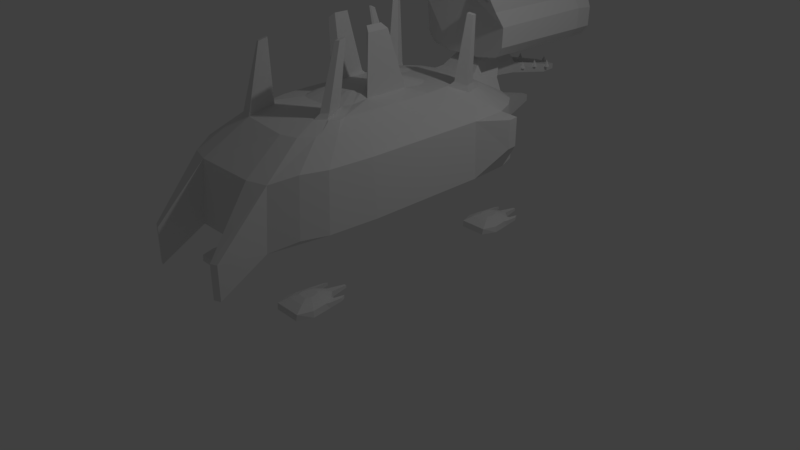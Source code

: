 # Source: Enemy1.blend  (saved by Blender 2.78.0; exported with 4.5.12 LTS)
import bpy
from mathutils import Matrix  # noqa: F401  (used for matrix-valued properties, if any)

bpy.ops.wm.read_factory_settings(use_empty=True)
scene = bpy.context.scene
scene.name = 'Scene'

# ---- collections
col_collection_1 = bpy.data.collections.new('Collection 1'); scene.collection.children.link(col_collection_1)

# ---- world
world_world = bpy.data.worlds.new('World'); scene.world = world_world
world_world.color = (0.05088, 0.05088, 0.05088)
world_world.use_sun_shadow = False
world_world.sun_shadow_jitter_overblur = 0.0
world_world.cycles.sampling_method = 'MANUAL'

# ---- cameras
cam_camera = bpy.data.cameras.new('Camera')
cam_camera.clip_end = 100.0
cam_camera.lens = 35.0
cam_camera.sensor_width = 32.0
cam_camera.sensor_height = 18.0
cam_camera.ortho_scale = 7.314
cam_camera.dof.focus_distance = 0.0
cam_camera.dof.aperture_fstop = 128.0

# ---- lights
light_lamp = bpy.data.lights.new('Lamp', 'POINT')
light_lamp.transmission_factor = 0.0
light_lamp.cutoff_distance = 30.0
light_lamp.energy = 100.0
light_lamp.shadow_buffer_clip_start = 1.001
light_lamp.shadow_soft_size = 0.1
light_lamp.shadow_maximum_resolution = 0.006
light_lamp.use_absolute_resolution = True

# ---- meshes
me_cube_005 = bpy.data.meshes.new('Cube.005')
me_cube_005.from_pydata([(-0.6029, -0.696, -1.168), (-0.6029, -0.696, -1.03), (-0.6534, -0.6455, -1.03), (-0.6534, -0.6455, -1.168), (-0.6126, -0.6069, -1.142), (-0.6126, -0.6069, -1.057), (-0.6437, -0.5758, -1.057), (-0.6437, -0.5758, -1.142), (-0.9767, -0.6427, -1.167), (-0.9767, -0.6427, -1.032), (-1.026, -0.6921, -1.032), (-1.026, -0.6921, -1.167), (-0.9879, -0.5555, -1.136), (-0.9879, -0.5555, -1.063), (-1.015, -0.5824, -1.063), (-1.015, -0.5824, -1.136), (-0.8306, -0.4968, -1.068), (-0.8306, -0.4968, -1.131), (-0.7989, -0.4968, -1.131), (-0.7989, -0.4968, -1.068), (-0.7978, -0.7073, -0.8656), (-0.7653, -0.7173, -0.8656), (-0.7315, -0.7743, -0.8656), (-0.7415, -0.7411, -0.8656), (-0.7544, -0.8063, -0.8656), (-0.8317, -0.7073, -0.8656), (-0.8642, -0.7173, -0.8656), (-0.888, -0.7411, -0.8656), (-0.898, -0.7743, -0.8656), (-0.8751, -0.8063, -0.8656), (-0.785, -0.675, -0.9129), (-0.7274, -0.6924, -0.9129), (-0.6678, -0.7931, -0.9129), (-0.6852, -0.7346, -0.9129), (-0.9617, -0.7931, -0.9129), (-0.9443, -0.7346, -0.9129), (-0.8445, -0.675, -0.9129), (-0.9022, -0.6924, -0.9129), (-0.6738, -0.6571, -1.01), (-0.6056, -0.7252, -1.01), (-0.7704, -0.6145, -1.017), (-0.5813, -0.8192, -1.013), (-0.5974, -0.7247, -1.174), (-0.6681, -0.654, -1.174), (-0.5692, -0.8235, -1.166), (-0.7691, -0.6061, -1.166), (-1.024, -0.7252, -1.01), (-0.9558, -0.6571, -1.01), (-1.048, -0.8192, -1.013), (-0.8592, -0.6145, -1.017), (-0.9614, -0.654, -1.174), (-1.032, -0.7247, -1.174), (-0.8604, -0.6061, -1.166), (-1.06, -0.8235, -1.166), (-0.7021, -0.8511, -0.9129), (-0.9275, -0.8511, -0.9129), (-0.6404, -0.9101, -1.013), (-0.6481, -0.9151, -1.166), (-0.9891, -0.9101, -1.013), (-0.9814, -0.9151, -1.166)], [], [(9, 8, 12, 13), (46, 47, 9, 10), (50, 51, 11, 8), (51, 46, 10, 11), (13, 12, 15, 14), (10, 9, 13, 14), (8, 11, 15, 12), (11, 10, 14, 15), (17, 16, 19, 18), (40, 45, 18, 19), (52, 49, 16, 17), (45, 52, 17, 18), (3, 2, 6, 7), (0, 3, 7, 4), (2, 1, 5, 6), (5, 4, 7, 6), (38, 39, 1, 2), (39, 42, 0, 1), (43, 38, 2, 3), (1, 0, 4, 5), (55, 54, 24, 29), (31, 30, 20, 21), (36, 37, 26, 25), (30, 36, 25, 20), (33, 31, 21, 23), (35, 34, 28, 27), (37, 35, 27, 26), (54, 32, 22, 24), (34, 55, 29, 28), (22, 23, 21, 20, 25, 26, 27, 28, 29, 24), (39, 38, 31, 33), (56, 41, 32, 54), (40, 49, 36, 30), (49, 47, 37, 36), (46, 48, 34, 35), (41, 39, 33, 32), (38, 40, 30, 31), (47, 46, 35, 37), (58, 56, 54, 55), (44, 41, 56, 57), (38, 43, 45, 40), (42, 43, 3, 0), (41, 44, 42, 39), (59, 58, 48, 53), (46, 51, 53, 48), (47, 50, 8, 9), (49, 52, 50, 47), (32, 33, 23, 22), (57, 56, 58, 59), (53, 51, 50, 52, 45, 43, 42, 44, 57, 59), (49, 40, 19, 16), (48, 58, 55, 34)])
me_cube_005.use_remesh_preserve_volume = False
me_cube_005.use_remesh_preserve_attributes = False
me_cube_005.use_mirror_vertex_groups = False
me_cube_005.update()
me_cube_004 = bpy.data.meshes.new('Cube.004')
me_cube_004.from_pydata([(-0.7989, 1.003, -1.068), (-0.7989, 1.003, -1.131), (-0.8306, 1.003, -1.131), (-0.8306, 1.003, -1.068), (-1.015, 0.9176, -1.136), (-1.015, 0.9176, -1.063), (-0.9879, 0.9445, -1.063), (-0.9879, 0.9445, -1.136), (-1.026, 0.8079, -1.167), (-1.026, 0.8079, -1.032), (-0.9767, 0.8573, -1.032), (-0.9767, 0.8573, -1.167), (-0.6437, 0.9242, -1.142), (-0.6437, 0.9242, -1.057), (-0.6126, 0.8931, -1.057), (-0.6126, 0.8931, -1.142), (-0.6534, 0.8545, -1.168), (-0.6534, 0.8545, -1.03), (-0.6029, 0.804, -1.03), (-0.6029, 0.804, -1.168), (-0.7978, 0.7927, -0.8656), (-0.7653, 0.7827, -0.8656), (-0.7315, 0.7257, -0.8656), (-0.7415, 0.7589, -0.8656), (-0.7544, 0.6937, -0.8656), (-0.8317, 0.7927, -0.8656), (-0.8642, 0.7827, -0.8656), (-0.888, 0.7589, -0.8656), (-0.898, 0.7257, -0.8656), (-0.8751, 0.6937, -0.8656), (-0.785, 0.825, -0.9129), (-0.7274, 0.8076, -0.9129), (-0.6678, 0.7069, -0.9129), (-0.6852, 0.7654, -0.9129), (-0.9617, 0.7069, -0.9129), (-0.9443, 0.7654, -0.9129), (-0.8445, 0.825, -0.9129), (-0.9022, 0.8076, -0.9129), (-0.6738, 0.8429, -1.01), (-0.6056, 0.7748, -1.01), (-0.7704, 0.8855, -1.017), (-0.5813, 0.6808, -1.013), (-0.5974, 0.7753, -1.174), (-0.6681, 0.846, -1.174), (-0.5692, 0.6765, -1.166), (-0.7691, 0.8939, -1.166), (-1.024, 0.7748, -1.01), (-0.9558, 0.8429, -1.01), (-1.048, 0.6808, -1.013), (-0.8592, 0.8855, -1.017), (-0.9614, 0.846, -1.174), (-1.032, 0.7753, -1.174), (-0.8604, 0.8939, -1.166), (-1.06, 0.6765, -1.166), (-0.7021, 0.6489, -0.9129), (-0.9275, 0.6489, -0.9129), (-0.6404, 0.5899, -1.013), (-0.6481, 0.5849, -1.166), (-0.9891, 0.5899, -1.013), (-0.9814, 0.5849, -1.166)], [], [(45, 52, 2, 1), (52, 49, 3, 2), (40, 45, 1, 0), (2, 3, 0, 1), (8, 9, 5, 4), (11, 8, 4, 7), (9, 10, 6, 5), (6, 7, 4, 5), (51, 46, 9, 8), (50, 51, 8, 11), (46, 47, 10, 9), (10, 11, 7, 6), (16, 17, 13, 12), (19, 16, 12, 15), (17, 18, 14, 13), (14, 15, 12, 13), (38, 39, 18, 17), (39, 42, 19, 18), (43, 38, 17, 16), (18, 19, 15, 14), (55, 54, 24, 29), (31, 30, 20, 21), (36, 37, 26, 25), (30, 36, 25, 20), (33, 31, 21, 23), (35, 34, 28, 27), (37, 35, 27, 26), (54, 32, 22, 24), (34, 55, 29, 28), (22, 23, 21, 20, 25, 26, 27, 28, 29, 24), (39, 38, 31, 33), (56, 41, 32, 54), (40, 49, 36, 30), (49, 47, 37, 36), (46, 48, 34, 35), (41, 39, 33, 32), (38, 40, 30, 31), (47, 46, 35, 37), (58, 56, 54, 55), (44, 41, 56, 57), (38, 43, 45, 40), (42, 43, 16, 19), (41, 44, 42, 39), (59, 58, 48, 53), (46, 51, 53, 48), (47, 50, 11, 10), (49, 52, 50, 47), (32, 33, 23, 22), (57, 56, 58, 59), (53, 51, 50, 52, 45, 43, 42, 44, 57, 59), (49, 40, 0, 3), (48, 58, 55, 34)])
me_cube_004.use_remesh_preserve_volume = False
me_cube_004.use_remesh_preserve_attributes = False
me_cube_004.use_mirror_vertex_groups = False
me_cube_004.update()
me_cube_003 = bpy.data.meshes.new('Cube.003')
me_cube_003.from_pydata([(0.5472, 0.5849, -1.166), (0.5395, 0.5899, -1.013), (0.8806, 0.5849, -1.166), (0.8882, 0.5899, -1.013), (0.6012, 0.6489, -0.9129), (0.8266, 0.6489, -0.9129), (0.4684, 0.6765, -1.166), (0.6683, 0.8939, -1.166), (0.4965, 0.7753, -1.174), (0.5672, 0.846, -1.174), (0.6695, 0.8855, -1.017), (0.4804, 0.6808, -1.013), (0.5729, 0.8429, -1.01), (0.5047, 0.7748, -1.01), (0.7595, 0.8939, -1.166), (0.9594, 0.6765, -1.166), (0.8605, 0.846, -1.174), (0.9313, 0.7753, -1.174), (0.9474, 0.6808, -1.013), (0.7583, 0.8855, -1.017), (0.9231, 0.7748, -1.01), (0.8549, 0.8429, -1.01), (0.6265, 0.8076, -0.9129), (0.6841, 0.825, -0.9129), (0.5843, 0.7654, -0.9129), (0.5669, 0.7069, -0.9129), (0.8435, 0.7654, -0.9129), (0.8608, 0.7069, -0.9129), (0.8013, 0.8076, -0.9129), (0.7437, 0.825, -0.9129), (0.6535, 0.6937, -0.8656), (0.6306, 0.7257, -0.8656), (0.6406, 0.7589, -0.8656), (0.6645, 0.7827, -0.8656), (0.697, 0.7927, -0.8656), (0.7743, 0.6937, -0.8656), (0.7871, 0.7589, -0.8656), (0.7972, 0.7257, -0.8656), (0.7633, 0.7827, -0.8656), (0.7308, 0.7927, -0.8656), (0.9257, 0.804, -1.168), (0.9257, 0.804, -1.03), (0.8753, 0.8545, -1.03), (0.8753, 0.8545, -1.168), (0.9161, 0.8931, -1.142), (0.9161, 0.8931, -1.057), (0.8849, 0.9242, -1.057), (0.8849, 0.9242, -1.142), (0.552, 0.8573, -1.167), (0.552, 0.8573, -1.032), (0.5026, 0.8079, -1.032), (0.5026, 0.8079, -1.167), (0.5407, 0.9445, -1.136), (0.5407, 0.9445, -1.063), (0.5139, 0.9176, -1.063), (0.5139, 0.9176, -1.136), (0.6981, 1.003, -1.068), (0.6981, 1.003, -1.131), (0.7297, 1.003, -1.131), (0.7297, 1.003, -1.068)], [], [(11, 1, 4, 25), (10, 19, 59, 56), (6, 8, 9, 7, 14, 16, 17, 15, 2, 0), (2, 3, 1, 0), (27, 26, 36, 37), (10, 7, 9, 12), (12, 9, 48, 49), (13, 8, 6, 11), (0, 1, 11, 6), (18, 15, 17, 20), (17, 16, 43, 40), (21, 16, 14, 19), (15, 18, 3, 2), (1, 3, 5, 4), (12, 13, 24, 22), (21, 19, 29, 28), (18, 20, 26, 27), (13, 11, 25, 24), (10, 12, 22, 23), (19, 10, 23, 29), (3, 18, 27, 5), (20, 21, 28, 26), (37, 36, 38, 39, 34, 33, 32, 31, 30, 35), (25, 4, 30, 31), (5, 27, 37, 35), (22, 24, 32, 33), (24, 25, 31, 32), (26, 28, 38, 36), (29, 23, 34, 39), (23, 22, 33, 34), (28, 29, 39, 38), (4, 5, 35, 30), (41, 40, 44, 45), (16, 21, 42, 43), (20, 17, 40, 41), (21, 20, 41, 42), (45, 44, 47, 46), (42, 41, 45, 46), (40, 43, 47, 44), (43, 42, 46, 47), (49, 48, 52, 53), (13, 12, 49, 50), (9, 8, 51, 48), (8, 13, 50, 51), (53, 52, 55, 54), (50, 49, 53, 54), (48, 51, 55, 52), (51, 50, 54, 55), (57, 56, 59, 58), (19, 14, 58, 59), (7, 10, 56, 57), (14, 7, 57, 58)])
me_cube_003.use_remesh_preserve_volume = False
me_cube_003.use_remesh_preserve_attributes = False
me_cube_003.use_mirror_vertex_groups = False
me_cube_003.update()
me_cube_002 = bpy.data.meshes.new('Cube.002')
me_cube_002.from_pydata([(0.7308, -0.7073, -0.8656), (0.7633, -0.7173, -0.8656), (0.7972, -0.7743, -0.8656), (0.7871, -0.7411, -0.8656), (0.7743, -0.8063, -0.8656), (0.697, -0.7073, -0.8656), (0.6645, -0.7173, -0.8656), (0.6406, -0.7411, -0.8656), (0.6306, -0.7743, -0.8656), (0.6535, -0.8063, -0.8656), (0.7437, -0.675, -0.9129), (0.8013, -0.6924, -0.9129), (0.8608, -0.7931, -0.9129), (0.8435, -0.7346, -0.9129), (0.5669, -0.7931, -0.9129), (0.5843, -0.7346, -0.9129), (0.6841, -0.675, -0.9129), (0.6265, -0.6924, -0.9129), (0.8549, -0.6571, -1.01), (0.9231, -0.7252, -1.01), (0.7583, -0.6145, -1.017), (0.9474, -0.8192, -1.013), (0.9313, -0.7247, -1.174), (0.8605, -0.654, -1.174), (0.9594, -0.8235, -1.166), (0.7595, -0.6061, -1.166), (0.5047, -0.7252, -1.01), (0.5729, -0.6571, -1.01), (0.4804, -0.8192, -1.013), (0.6695, -0.6145, -1.017), (0.5672, -0.654, -1.174), (0.4965, -0.7247, -1.174), (0.6683, -0.6061, -1.166), (0.4684, -0.8235, -1.166), (0.8266, -0.8511, -0.9129), (0.6012, -0.8511, -0.9129), (0.8882, -0.9101, -1.013), (0.8806, -0.9151, -1.166), (0.5395, -0.9101, -1.013), (0.5472, -0.9151, -1.166), (0.9257, -0.696, -1.168), (0.9257, -0.696, -1.03), (0.8753, -0.6455, -1.03), (0.8753, -0.6455, -1.168), (0.9161, -0.6069, -1.142), (0.9161, -0.6069, -1.057), (0.8849, -0.5758, -1.057), (0.8849, -0.5758, -1.142), (0.552, -0.6427, -1.167), (0.552, -0.6427, -1.032), (0.5026, -0.6921, -1.032), (0.5026, -0.6921, -1.167), (0.5407, -0.5555, -1.136), (0.5407, -0.5555, -1.063), (0.5139, -0.5824, -1.063), (0.5139, -0.5824, -1.136), (0.6981, -0.4968, -1.068), (0.6981, -0.4968, -1.131), (0.7297, -0.4968, -1.131), (0.7297, -0.4968, -1.068)], [], [(35, 34, 4, 9), (11, 10, 0, 1), (16, 17, 6, 5), (10, 16, 5, 0), (13, 11, 1, 3), (15, 14, 8, 7), (17, 15, 7, 6), (34, 12, 2, 4), (14, 35, 9, 8), (2, 3, 1, 0, 5, 6, 7, 8, 9, 4), (19, 18, 11, 13), (36, 21, 12, 34), (20, 29, 16, 10), (29, 27, 17, 16), (26, 28, 14, 15), (21, 19, 13, 12), (18, 20, 10, 11), (27, 26, 15, 17), (38, 36, 34, 35), (24, 21, 36, 37), (18, 23, 25, 20), (22, 23, 43, 40), (21, 24, 22, 19), (39, 38, 28, 33), (26, 31, 33, 28), (27, 30, 48, 49), (29, 32, 30, 27), (12, 13, 3, 2), (37, 36, 38, 39), (33, 31, 30, 32, 25, 23, 22, 24, 37, 39), (29, 20, 59, 56), (28, 38, 35, 14), (41, 40, 44, 45), (23, 18, 42, 43), (19, 22, 40, 41), (18, 19, 41, 42), (45, 44, 47, 46), (42, 41, 45, 46), (40, 43, 47, 44), (43, 42, 46, 47), (49, 48, 52, 53), (26, 27, 49, 50), (30, 31, 51, 48), (31, 26, 50, 51), (53, 52, 55, 54), (50, 49, 53, 54), (48, 51, 55, 52), (51, 50, 54, 55), (57, 56, 59, 58), (20, 25, 58, 59), (32, 29, 56, 57), (25, 32, 57, 58)])
me_cube_002.use_remesh_preserve_volume = False
me_cube_002.use_remesh_preserve_attributes = False
me_cube_002.use_mirror_vertex_groups = False
me_cube_002.update()
me_cube_001 = bpy.data.meshes.new('Cube.001')
me_cube_001.from_pydata([(0.2975, -0.738, 2.629), (0.51, -0.7069, 2.629), (0.9937, -0.3652, 0.6507), (0.4046, -1.041, 0.4525), (0.9502, -0.6865, 0.6507), (0.8446, -0.8446, 0.6507), (0.682, -1.002, 0.4525), (0.4099, -1.006, 1.963), (0.9608, -0.3817, 2.109), (0.6648, -0.9672, 1.963), (0.8174, -0.8174, 2.109), (0.92, -0.6639, 2.109), (-0.4037, -1.039, 0.4361), (-0.9937, -0.4412, 0.6507), (-0.6829, -0.9986, 0.4361), (-0.8446, -0.8598, 0.6507), (-0.9502, -0.7625, 0.6507), (-0.9608, -0.4501, 2.109), (-0.4092, -1.003, 1.965), (-0.92, -0.7323, 2.109), (-0.8174, -0.8288, 2.109), (-0.6655, -0.9647, 1.965), (-1.025, 0.401, 0.6874), (-0.3687, 1.003, 0.6277), (-0.9856, 0.6885, 0.6874), (-0.8446, 0.8446, 0.6507), (-0.6865, 0.9502, 0.6507), (-0.401, 0.9792, 2.138), (-0.9926, 0.407, 2.141), (-0.6639, 0.92, 2.109), (-0.8174, 0.8174, 2.109), (-0.9543, 0.6701, 2.141), (0.3687, 1.003, 0.6277), (1.026, 0.4124, 0.7029), (0.6865, 0.9502, 0.6507), (0.8446, 0.8446, 0.6507), (0.987, 0.6871, 0.7029), (0.9935, 0.4161, 2.141), (0.401, 0.9792, 2.138), (0.9555, 0.6689, 2.141), (0.8174, 0.8174, 2.109), (0.6639, 0.92, 2.109), (0.6261, -0.6261, 2.633), (0.7049, -0.5082, 2.633), (0.738, -0.2975, 2.629), (-0.2873, -0.7304, 2.72), (-0.4807, -0.7008, 2.708), (-0.6261, -0.6261, 2.633), (-0.7069, -0.5214, 2.629), (-0.738, -0.3089, 2.629), (-0.51, 0.7069, 2.629), (-0.3105, 0.7353, 2.633), (-0.6261, 0.6261, 2.633), (-0.7049, 0.5082, 2.633), (-0.738, 0.2975, 2.629), (0.7049, 0.5082, 2.633), (0.738, 0.2975, 2.629), (0.6261, 0.6261, 2.633), (0.51, 0.7069, 2.629), (0.3105, 0.7353, 2.633), (-0.2222, -0.5783, 2.892), (-0.3771, -0.557, 2.882), (0.5723, -0.2284, 2.811), (0.551, -0.3973, 2.815), (0.4911, -0.4911, 2.818), (0.3973, -0.551, 2.815), (0.2284, -0.5723, 2.811), (-0.4894, -0.4894, 2.815), (-0.548, -0.3954, 2.811), (-0.5723, -0.2284, 2.811), (-0.3954, 0.548, 2.811), (-0.2284, 0.5723, 2.811), (-0.4894, 0.4894, 2.815), (-0.551, 0.3973, 2.815), (-0.5723, 0.2284, 2.811), (0.551, 0.3973, 2.815), (0.5723, 0.2284, 2.811), (0.4894, 0.4894, 2.815), (0.3954, 0.548, 2.811), (0.2284, 0.5723, 2.811), (-0.1491, -0.37, 2.867), (-0.2557, -0.3544, 2.867), (0.3715, -0.1556, 2.926), (0.3544, -0.2557, 2.867), (0.314, -0.314, 2.861), (0.2549, -0.3535, 2.861), (0.1491, -0.37, 2.867), (-0.3148, -0.3148, 2.867), (-0.3544, -0.2557, 2.867), (-0.3688, -0.1557, 2.861), (-0.2818, 0.3471, 2.929), (-0.1491, 0.37, 2.867), (-0.3368, 0.3103, 2.929), (-0.3544, 0.2557, 2.867), (-0.3688, 0.1557, 2.861), (0.3544, 0.2557, 2.867), (0.3715, 0.1394, 2.926), (0.3148, 0.3148, 2.867), (0.2557, 0.3544, 2.867), (0.1491, 0.37, 2.867), (-0.08782, -0.2293, 3.056), (-0.1584, -0.2194, 3.056), (0.2352, -0.0958, 3.134), (0.2194, -0.1584, 3.056), (0.195, -0.195, 3.056), (0.1584, -0.2194, 3.056), (0.08782, -0.2293, 3.056), (-0.195, -0.195, 3.056), (-0.2194, -0.1584, 3.056), (-0.223, -0.09135, 3.067), (-0.1973, 0.219, 3.13), (-0.08782, 0.2293, 3.056), (-0.2302, 0.197, 3.13), (-0.2194, 0.1584, 3.056), (-0.223, 0.09135, 3.067), (0.2194, 0.1584, 3.056), (0.2352, 0.07554, 3.134), (0.195, 0.195, 3.056), (0.1584, 0.2194, 3.056), (0.08782, 0.2293, 3.056), (-0.6703, 0.5035, 2.67), (-0.6133, 0.5888, 2.67), (-0.5718, 0.4285, 2.811), (-0.5224, 0.5026, 2.811), (0.6615, -0.5044, 2.678), (0.6116, -0.579, 2.678), (-0.5044, -0.6615, 2.678), (-0.579, -0.6116, 2.678), (0.6272, 0.5787, 2.796), (0.6772, 0.504, 2.796), (0.5748, -0.4365, 2.803), (0.53, -0.5036, 2.803), (-0.4365, -0.5748, 2.803), (-0.5036, -0.53, 2.803), (0.5469, 0.5031, 2.919), (0.5906, 0.4376, 2.919), (-0.6703, 0.5035, 2.67), (-0.6133, 0.5888, 2.67), (-0.5718, 0.4285, 2.811), (-0.5224, 0.5026, 2.811), (-0.6754, 0.5127, 2.783), (-0.6251, 0.5879, 2.783), (-0.5884, 0.4461, 2.908), (-0.5444, 0.5119, 2.908), (-0.7195, 0.5635, 4.412), (-0.695, 0.6001, 4.412), (-0.6772, 0.5314, 4.472), (-0.6561, 0.5631, 4.472), (0.7089, 0.54, 4.494), (0.7324, 0.5048, 4.494), (0.6715, 0.5045, 4.551), (0.6918, 0.4741, 4.551), (-0.3386, -0.1246, 2.966), (-0.3386, 0.1038, 2.966), (-0.2293, -0.08999, 3.147), (-0.2293, 0.06917, 3.147), (-0.3157, -0.1354, 4.511), (-0.3157, -0.003399, 4.511), (-0.2523, -0.1159, 4.616), (-0.2523, -0.02287, 4.616), (0.3716, 0.005833, 4.405), (0.3716, -0.1409, 4.405), (0.3005, -0.01491, 4.523), (0.3005, -0.1202, 4.523), (0.4886, -0.4783, 2.943), (0.4295, -0.5178, 2.943), (0.3668, -0.3491, 2.943), (0.3228, -0.3784, 2.943), (0.646, -0.4551, 4.56), (0.6156, -0.4754, 4.56), (0.5835, -0.3891, 4.56), (0.5612, -0.404, 4.56), (-0.1736, -0.6724, 4.391), (-0.2228, -0.6626, 4.391), (-0.1463, -0.6216, 4.46), (-0.1892, -0.613, 4.46), (-0.4911, 0.2752, 4.421), (-0.4735, 0.2869, 4.421), (-0.4487, 0.2306, 4.506), (-0.4367, 0.2385, 4.506), (-1.181, 0.6819, 1.275), (-1.181, 0.6819, 2.082), (-1.196, 0.6047, 2.082), (-1.196, 0.6047, 1.275), (1.19, 0.6743, 2.104), (1.204, 0.603, 2.104), (1.204, 0.603, 1.358), (1.19, 0.6743, 1.358), (-0.3319, 0.9794, 2.454), (0.3319, 0.9794, 2.454), (-0.2701, 0.787, 2.684), (0.2701, 0.787, 2.684), (-0.2164, 1.065, 2.983), (0.2164, 1.065, 2.983), (-0.1799, 0.9386, 3.134), (0.1799, 0.9386, 3.134), (-0.6403, -1.269, -0.3583), (-0.5511, -1.286, -0.3583), (-0.5511, -1.286, 0.5738), (-0.6403, -1.269, 0.5738), (0.6366, -1.288, 0.5805), (0.5548, -1.305, 0.5805), (0.5548, -1.305, -0.2746), (0.6366, -1.288, -0.2746), (-0.1924, 1.119, 1.702), (-0.1924, 1.119, 0.9325), (0.1924, 1.119, 0.9325), (0.1924, 1.119, 1.702), (-0.04567, 1.486, 1.409), (-0.04567, 1.486, 1.226), (0.04567, 1.486, 1.226), (0.04567, 1.486, 1.409), (-0.2068, 0.9515, 3.055), (-0.2335, 0.9403, 2.712), (-0.03116, 0.8303, 4.65), (-0.6246, 0.8303, 3.949), (-0.2298, 0.8303, 4.594), (-0.4414, 0.7865, 4.519), (-0.5671, 0.7865, 4.331), (-0.6267, 1.589, 3.966), (-0.02091, 1.589, 4.652), (-0.5704, 1.549, 4.317), (-0.442, 1.549, 4.509), (-0.2314, 1.589, 4.598), (0.6443, 0.8303, 3.949), (0.05081, 0.8303, 4.65), (0.5898, 0.7843, 4.332), (0.4634, 0.7843, 4.521), (0.2495, 0.8303, 4.594), (0.04056, 1.589, 4.652), (0.6463, 1.589, 3.966), (0.2511, 1.589, 4.598), (0.4636, 1.552, 4.511), (0.5926, 1.552, 4.318), (0.2619, 0.8303, 3.067), (0.6367, 0.8303, 3.442), (0.5361, 0.8303, 3.168), (0.6407, 1.589, 3.425), (0.2792, 1.589, 3.063), (0.5417, 1.589, 3.162), (-0.6171, 0.8303, 3.442), (-0.2422, 0.8303, 3.067), (-0.5165, 0.8303, 3.168), (-0.2595, 1.589, 3.063), (-0.621, 1.589, 3.425), (-0.522, 1.589, 3.162), (-0.2496, 1.187, 2.673), (-0.2068, 1.13, 3.055), (0.2484, 0.9403, 2.712), (0.2216, 0.9515, 3.055), (0.2645, 1.187, 2.673), (0.2216, 1.13, 3.055), (0.2484, 1.19, 2.377), (-0.2335, 1.19, 2.377), (-0.2068, 0.9515, 2.435), (0.2216, 0.9515, 2.435), (0.2314, 1.534, 2.329), (-0.2166, 1.534, 2.329), (0.2314, 1.534, 2.109), (-0.2166, 1.534, 2.109), (0.1538, 1.685, 2.198), (-0.139, 1.685, 2.198), (0.1538, 1.685, 2.054), (-0.139, 1.685, 2.054), (0.2062, 1.558, 2.258), (0.2215, 1.535, 2.258), (0.01501, 1.69, 2.181), (0.01501, 1.669, 2.368), (0.05518, 1.676, 2.181), (0.2712, 1.535, 2.258), (0.03984, 1.652, 2.181), (0.2865, 1.558, 2.258), (-0.009814, 1.652, 2.181), (0.2464, 1.552, 2.445), (-0.02516, 1.676, 2.181), (0.2464, 1.573, 2.258), (-0.265, 1.558, 2.258), (-0.2497, 1.535, 2.258), (-0.2, 1.535, 2.258), (-0.1847, 1.558, 2.258), (-0.2249, 1.552, 2.445), (-0.2249, 1.573, 2.258), (0.2062, 1.421, 2.366), (0.2215, 1.398, 2.366), (0.2712, 1.398, 2.366), (0.2865, 1.421, 2.366), (0.2464, 1.415, 2.552), (0.2464, 1.436, 2.366), (-0.265, 1.421, 2.366), (-0.2497, 1.398, 2.366), (-0.2, 1.398, 2.366), (-0.1847, 1.421, 2.366), (-0.2249, 1.415, 2.552), (-0.2249, 1.436, 2.366), (0.2062, 1.294, 2.419), (0.2215, 1.27, 2.419), (0.2712, 1.27, 2.419), (0.2865, 1.294, 2.419), (0.2464, 1.287, 2.606), (0.2464, 1.308, 2.419), (-0.265, 1.294, 2.419), (-0.2497, 1.27, 2.419), (-0.2, 1.27, 2.419), (-0.1847, 1.294, 2.419), (-0.2249, 1.287, 2.606), (-0.2249, 1.308, 2.419), (-0.4897, 1.1, 4.846), (-0.4897, 0.7234, 4.846), (-0.5387, 0.7234, 4.772), (-0.5387, 1.1, 4.772), (0.5262, 0.7159, 4.859), (0.5262, 1.115, 4.859), (0.5781, 1.115, 4.781), (0.5781, 0.7159, 4.781), (-0.02091, 1.744, 4.537), (-0.2117, 1.752, 4.495), (-0.3994, 1.752, 4.369), (-0.5343, 1.744, 4.167), (-0.5852, 1.744, 3.892), (0.2313, 1.752, 4.495), (0.04056, 1.744, 4.537), (0.4191, 1.752, 4.369), (0.5539, 1.744, 4.167), (0.6048, 1.744, 3.892), (0.2585, 1.744, 3.052), (0.5063, 1.744, 3.145), (0.5992, 1.744, 3.393), (-0.4866, 1.744, 3.145), (-0.2388, 1.744, 3.052), (-0.5795, 1.744, 3.393), (-0.01001, 1.866, 3.89), (-0.1179, 1.881, 3.839), (-0.2263, 1.881, 3.767), (-0.3212, 1.866, 3.665), (-0.3525, 1.866, 3.495), (0.1376, 1.881, 3.839), (0.02966, 1.866, 3.89), (0.2459, 1.881, 3.767), (0.3409, 1.866, 3.665), (0.3721, 1.866, 3.495), (0.1594, 1.866, 2.986), (0.3117, 1.866, 3.042), (0.3685, 1.866, 3.195), (-0.292, 1.866, 3.042), (-0.1398, 1.866, 2.986), (-0.3488, 1.866, 3.195), (-0.1787, 1.839, 4.358), (-0.2718, 1.839, 4.296), (0.2914, 1.839, 4.296), (0.1984, 1.839, 4.358), (-0.1026, 1.926, 3.917), (-0.1656, 1.926, 3.875), (0.1852, 1.926, 3.875), (0.1223, 1.926, 3.917)], [], [(3, 7, 18, 12), (32, 23, 205, 206), (44, 56, 76, 62), (7, 3, 202, 201), (9, 6, 5, 10), (10, 5, 4, 11), (11, 4, 2, 8), (22, 24, 25, 26, 23, 32, 34, 35, 36, 33, 2, 4, 5, 6, 3, 12, 14, 15, 16, 13), (18, 21, 199, 198), (14, 21, 20, 15), (15, 20, 19, 16), (16, 19, 17, 13), (13, 17, 28, 22), (27, 23, 26, 29), (29, 26, 25, 30), (30, 25, 24, 31), (24, 22, 183, 180), (30, 31, 53, 52), (33, 36, 187, 186), (39, 36, 35, 40), (40, 35, 34, 41), (41, 34, 32, 38), (33, 37, 8, 2), (20, 21, 46, 47), (17, 19, 48, 49), (40, 41, 58, 57), (37, 39, 55, 56), (10, 11, 43, 42), (27, 29, 50, 51), (18, 7, 0, 45), (41, 38, 59, 58), (51, 59, 191, 190), (21, 18, 45, 46), (31, 28, 54, 53), (28, 17, 49, 54), (7, 9, 1, 0), (19, 20, 47, 48), (39, 40, 57, 55), (29, 30, 52, 50), (8, 37, 56, 44), (9, 10, 42, 1), (11, 8, 44, 43), (62, 76, 96, 82), (49, 48, 68, 69), (121, 120, 136, 137), (48, 47, 67, 68), (53, 54, 74, 73), (1, 42, 64, 65), (58, 59, 79, 78), (43, 44, 62, 63), (57, 77, 134, 128), (52, 53, 120, 121), (50, 52, 72, 70), (57, 58, 78, 77), (51, 50, 70, 71), (42, 43, 124, 125), (56, 55, 75, 76), (45, 60, 174, 172), (0, 1, 65, 66), (45, 0, 66, 60), (54, 49, 69, 74), (59, 51, 71, 79), (83, 82, 102, 103), (63, 62, 82, 83), (69, 68, 88, 89), (68, 67, 87, 88), (73, 74, 94, 93), (78, 79, 99, 98), (61, 60, 80, 81), (67, 61, 81, 87), (72, 73, 93, 92), (70, 72, 92, 90), (77, 78, 98, 97), (66, 65, 85, 86), (71, 70, 90, 91), (75, 77, 97, 95), (76, 75, 95, 96), (64, 63, 83, 84), (65, 64, 164, 165), (60, 66, 86, 80), (74, 69, 89, 94), (79, 71, 91, 99), (116, 115, 117, 118, 119, 111, 110, 112, 113, 114, 109, 108, 107, 101, 100, 106, 105, 104, 103, 102), (89, 88, 108, 109), (88, 87, 107, 108), (93, 94, 114, 113), (98, 99, 119, 118), (81, 80, 100, 101), (87, 81, 101, 107), (92, 93, 113, 112), (90, 92, 176, 177), (97, 98, 118, 117), (86, 85, 105, 106), (91, 90, 110, 111), (95, 97, 117, 115), (96, 95, 115, 116), (84, 83, 103, 104), (85, 84, 104, 105), (80, 86, 106, 100), (89, 109, 154, 152), (99, 91, 111, 119), (82, 96, 160, 161), (43, 63, 130, 124), (73, 72, 123, 122), (53, 73, 122, 120), (72, 52, 121, 123), (125, 124, 130, 131), (127, 126, 132, 133), (128, 134, 150, 148), (136, 138, 142, 140), (61, 67, 133, 132), (47, 46, 126, 127), (67, 47, 127, 133), (46, 61, 132, 126), (77, 75, 135, 134), (123, 121, 137, 139), (55, 57, 128, 129), (75, 55, 129, 135), (120, 122, 138, 136), (63, 64, 131, 130), (64, 42, 125, 131), (122, 123, 139, 138), (140, 142, 146, 144), (139, 137, 141, 143), (137, 136, 140, 141), (138, 139, 143, 142), (145, 144, 146, 147), (143, 141, 145, 147), (141, 140, 144, 145), (142, 143, 147, 146), (149, 148, 150, 151), (129, 128, 148, 149), (135, 129, 149, 151), (134, 135, 151, 150), (152, 154, 158, 156), (94, 89, 152, 153), (109, 114, 155, 154), (114, 94, 153, 155), (157, 156, 158, 159), (155, 153, 157, 159), (153, 152, 156, 157), (154, 155, 159, 158), (161, 160, 162, 163), (116, 102, 163, 162), (96, 116, 162, 160), (102, 82, 161, 163), (167, 165, 169, 171), (84, 85, 167, 166), (64, 84, 166, 164), (85, 65, 165, 167), (169, 168, 170, 171), (164, 166, 170, 168), (165, 164, 168, 169), (166, 167, 171, 170), (173, 172, 174, 175), (61, 46, 173, 175), (46, 45, 172, 173), (60, 61, 175, 174), (177, 176, 178, 179), (112, 110, 179, 178), (92, 112, 178, 176), (110, 90, 177, 179), (181, 180, 183, 182), (22, 28, 182, 183), (31, 24, 180, 181), (28, 31, 181, 182), (185, 186, 187, 184), (36, 39, 184, 187), (39, 37, 185, 184), (37, 33, 186, 185), (188, 190, 194, 192), (59, 38, 189, 191), (38, 27, 188, 189), (27, 51, 190, 188), (193, 192, 194, 195), (191, 189, 193, 195), (189, 188, 192, 193), (190, 191, 195, 194), (197, 198, 199, 196), (21, 14, 196, 199), (14, 12, 197, 196), (12, 18, 198, 197), (201, 202, 203, 200), (3, 6, 203, 202), (6, 9, 200, 203), (9, 7, 201, 200), (206, 205, 209, 210), (23, 27, 204, 205), (27, 38, 207, 204), (38, 32, 206, 207), (209, 208, 211, 210), (204, 207, 211, 208), (205, 204, 208, 209), (207, 206, 210, 211), (240, 215, 219, 244), (213, 212, 247, 246), (234, 236, 235, 224, 226, 227, 228, 225, 214, 216, 217, 218, 215, 240, 242, 241), (231, 232, 321, 319), (214, 220, 223, 216), (216, 223, 222, 217), (221, 218, 308, 309), (218, 221, 219, 215), (229, 225, 228, 231), (231, 228, 227, 232), (232, 227, 310, 311), (233, 226, 224, 230), (229, 220, 214, 225), (234, 238, 239, 236), (236, 239, 237, 235), (237, 230, 224, 235), (243, 241, 242, 245), (245, 242, 240, 244), (243, 238, 234, 241), (246, 247, 251, 250), (250, 251, 249, 248), (248, 249, 212, 213), (248, 213, 254, 255), (251, 247, 212, 249), (253, 252, 255, 254), (250, 248, 255, 252), (250, 252, 258, 256), (213, 246, 253, 254), (256, 258, 262, 260), (253, 246, 257, 259), (246, 250, 256, 257), (252, 253, 259, 258), (261, 260, 262, 263), (259, 257, 261, 263), (257, 256, 260, 261), (258, 259, 263, 262), (278, 280, 277), (264, 273, 275), (266, 267, 268), (279, 280, 278), (265, 273, 264), (268, 267, 270), (276, 280, 281), (269, 273, 265), (270, 267, 272), (271, 273, 269), (275, 273, 271), (272, 267, 274), (277, 280, 276), (275, 271, 269, 265, 264), (274, 267, 266), (266, 268, 270, 272, 274), (281, 280, 279), (281, 279, 278, 277, 276), (290, 292, 289), (282, 286, 287), (291, 292, 290), (283, 286, 282), (288, 292, 293), (284, 286, 283), (285, 286, 284), (287, 286, 285), (289, 292, 288), (287, 285, 284, 283, 282), (293, 292, 291), (293, 291, 290, 289, 288), (302, 304, 301), (294, 298, 299), (303, 304, 302), (295, 298, 294), (300, 304, 305), (296, 298, 295), (297, 298, 296), (299, 298, 297), (301, 304, 300), (299, 297, 296, 295, 294), (305, 304, 303), (305, 303, 302, 301, 300), (307, 306, 309, 308), (217, 222, 306, 307), (218, 217, 307, 308), (222, 221, 309, 306), (311, 310, 313, 312), (233, 232, 311, 312), (227, 226, 313, 310), (226, 233, 312, 313), (329, 318, 334, 345), (223, 220, 314, 315), (243, 245, 327, 328), (237, 239, 325, 326), (245, 244, 329, 327), (244, 219, 318, 329), (220, 229, 320, 314), (222, 223, 315, 316), (219, 221, 317, 318), (232, 233, 322, 321), (239, 238, 324, 325), (229, 231, 319, 320), (230, 237, 326, 323), (238, 243, 328, 324), (233, 230, 323, 322), (221, 222, 316, 317), (344, 343, 345, 334, 333, 332, 331, 330, 336, 335, 337, 338, 339, 342, 341, 340), (318, 317, 333, 334), (325, 324, 340, 341), (314, 320, 336, 330), (324, 328, 344, 340), (317, 316, 332, 333), (322, 323, 339, 338), (327, 329, 345, 343), (328, 327, 343, 344), (332, 316, 347, 351), (315, 314, 330, 331), (321, 322, 338, 337), (323, 326, 342, 339), (315, 331, 350, 346), (320, 319, 335, 336), (326, 325, 341, 342), (347, 346, 350, 351), (349, 348, 352, 353), (321, 337, 352, 348), (337, 335, 353, 352), (331, 332, 351, 350), (319, 321, 348, 349), (316, 315, 346, 347), (335, 319, 349, 353)])
me_cube_001.use_remesh_preserve_volume = False
me_cube_001.use_remesh_preserve_attributes = False
me_cube_001.use_mirror_vertex_groups = False
me_cube_001.update()

# ---- objects
ob_rearleftfoot = bpy.data.objects.new('RearLeftFoot', me_cube_005)
ob_frontleftfoot = bpy.data.objects.new('FrontLeftFoot', me_cube_004)
ob_frontrightfoot = bpy.data.objects.new('FrontRightFoot', me_cube_003)
ob_rearrightfoot = bpy.data.objects.new('RearRightFoot', me_cube_002)
ob_enemy1body = bpy.data.objects.new('Enemy1Body', me_cube_001)
ob_lamp = bpy.data.objects.new('Lamp', light_lamp)
ob_camera = bpy.data.objects.new('Camera', cam_camera)

# ---- transforms, parenting, visibility, modifiers, constraints
ob_rearleftfoot.location = (0.0, 0.0, 0.7773)
ob_rearleftfoot.scale = (1.0, 2.0, 0.5)
ob_rearleftfoot.lineart.crease_threshold = 0.0
ob_frontleftfoot.location = (0.0, 0.0, 0.7773)
ob_frontleftfoot.scale = (1.0, 2.0, 0.5)
ob_frontleftfoot.lineart.crease_threshold = 0.0
ob_frontrightfoot.location = (0.0, 0.0, 0.7773)
ob_frontrightfoot.scale = (1.0, 2.0, 0.5)
ob_frontrightfoot.lineart.crease_threshold = 0.0
ob_rearrightfoot.location = (0.0, 0.0, 0.7773)
ob_rearrightfoot.scale = (1.0, 2.0, 0.5)
ob_rearrightfoot.lineart.crease_threshold = 0.0
ob_enemy1body.location = (0.0, 0.0, 0.7773)
ob_enemy1body.scale = (1.0, 2.0, 0.5)
ob_enemy1body.lineart.crease_threshold = 0.0
ob_lamp.location = (4.076, 1.005, 5.904)
ob_lamp.rotation_euler = (0.6503, 0.05522, 1.866)
ob_lamp.lock_rotations_4d = False
ob_lamp.empty_display_type = 'ARROWS'
ob_lamp.color = (0.0, 0.0, 0.0, 0.0)
ob_lamp.lineart.crease_threshold = 0.0
ob_camera.location = (7.481, -6.508, 5.344)
ob_camera.rotation_euler = (1.109, 0.0, 0.8149)
ob_camera.lock_rotations_4d = False
ob_camera.empty_display_type = 'ARROWS'
ob_camera.color = (0.0, 0.0, 0.0, 0.0)
ob_camera.display_type = 'WIRE'
ob_camera.lineart.crease_threshold = 0.0

# ---- collection membership
col_collection_1.objects.link(ob_rearleftfoot)
col_collection_1.objects.link(ob_frontleftfoot)
col_collection_1.objects.link(ob_frontrightfoot)
col_collection_1.objects.link(ob_rearrightfoot)
col_collection_1.objects.link(ob_enemy1body)
col_collection_1.objects.link(ob_lamp)
col_collection_1.objects.link(ob_camera)

# ---- scene / render settings (as saved in the file)
scene.camera = ob_camera
scene.frame_start = 1; scene.frame_end = 250; scene.frame_set(1)
scene.render.engine = 'BLENDER_EEVEE_NEXT'
scene.render.resolution_percentage = 50
scene.render.dither_intensity = 0.0
scene.cycles.use_denoising = False
scene.cycles.samples = 128
scene.cycles.sampling_pattern = 'TABULATED_SOBOL'
scene.cycles.light_sampling_threshold = 0.0
scene.cycles.use_adaptive_sampling = False
scene.cycles.use_light_tree = False
scene.cycles.blur_glossy = 0.0
scene.cycles.sample_clamp_indirect = 0.0
scene.view_settings.view_transform = 'Standard'
bpy.context.view_layer.update()
